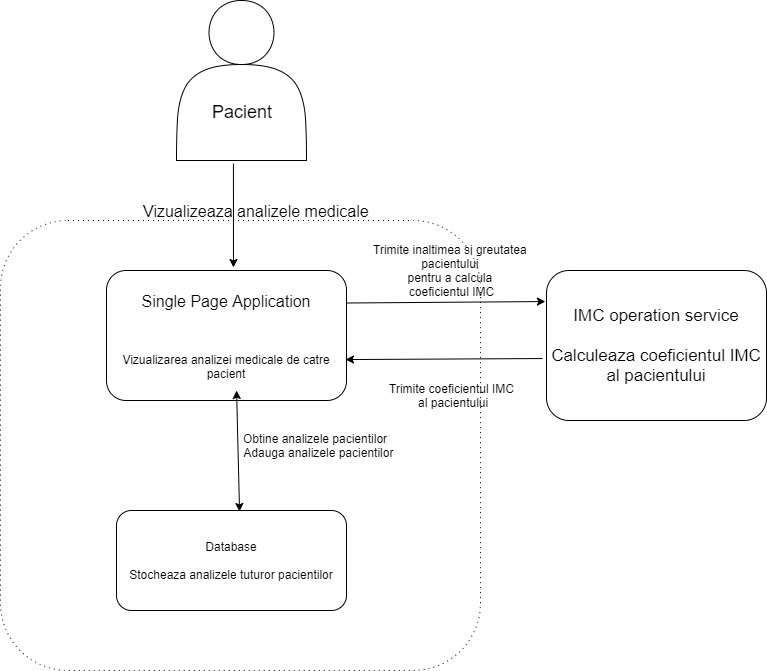

The diagram above was exported from draw.io. Its source (the exported page's mxGraphModel, read from the mxfile embedded in the PNG):
<mxGraphModel dx="1408" dy="699" grid="1" gridSize="10" guides="1" tooltips="1" connect="1" arrows="1" fold="1" page="1" pageScale="1" pageWidth="850" pageHeight="1100" math="0" shadow="0">
  <root>
    <mxCell id="0" />
    <mxCell id="1" parent="0" />
    <mxCell id="yR4ryjKf1MhpfeW0OL1i-1" value="&lt;font style=&quot;font-size: 18px&quot;&gt;&lt;br&gt;&lt;br&gt;&lt;br&gt;Pacient&lt;/font&gt;" style="shape=actor;whiteSpace=wrap;html=1;" vertex="1" parent="1">
      <mxGeometry x="260" width="130" height="160" as="geometry" />
    </mxCell>
    <mxCell id="yR4ryjKf1MhpfeW0OL1i-2" value="&amp;nbsp; &amp;nbsp; &amp;nbsp; &amp;nbsp; &amp;nbsp; &amp;nbsp; &amp;nbsp; &amp;nbsp; &amp;nbsp; &amp;nbsp; &amp;nbsp; &amp;nbsp; &amp;nbsp; &amp;nbsp; &amp;nbsp; &amp;nbsp; &amp;nbsp; &amp;nbsp; &amp;nbsp; &amp;nbsp; &amp;nbsp; &amp;nbsp; &amp;nbsp;Obtine analizele pacientilor&lt;br&gt;&amp;nbsp; &amp;nbsp; &amp;nbsp; &amp;nbsp; &amp;nbsp; &amp;nbsp; &amp;nbsp; &amp;nbsp; &amp;nbsp; &amp;nbsp; &amp;nbsp; &amp;nbsp; &amp;nbsp; &amp;nbsp; &amp;nbsp; &amp;nbsp; &amp;nbsp; &amp;nbsp; &amp;nbsp; &amp;nbsp; &amp;nbsp; &amp;nbsp; &amp;nbsp; &amp;nbsp; Adauga analizele pacientilor&amp;nbsp;" style="shape=ext;rounded=1;html=1;whiteSpace=wrap;dashed=1;dashPattern=1 4;" vertex="1" parent="1">
      <mxGeometry x="84" y="220" width="480" height="450" as="geometry" />
    </mxCell>
    <mxCell id="yR4ryjKf1MhpfeW0OL1i-3" value="" style="endArrow=classic;html=1;exitX=0.438;exitY=1.019;exitDx=0;exitDy=0;exitPerimeter=0;entryX=0.529;entryY=-0.023;entryDx=0;entryDy=0;entryPerimeter=0;" edge="1" parent="1" source="yR4ryjKf1MhpfeW0OL1i-1" target="yR4ryjKf1MhpfeW0OL1i-5">
      <mxGeometry width="50" height="50" relative="1" as="geometry">
        <mxPoint x="50" y="760" as="sourcePoint" />
        <mxPoint x="100" y="710" as="targetPoint" />
      </mxGeometry>
    </mxCell>
    <mxCell id="yR4ryjKf1MhpfeW0OL1i-4" value="&lt;font style=&quot;font-size: 16px&quot;&gt;Vizualizeaza analizele medicale&lt;/font&gt;" style="text;html=1;align=center;verticalAlign=middle;resizable=0;points=[];autosize=1;direction=south;" vertex="1" parent="1">
      <mxGeometry x="330" y="90" width="20" height="240" as="geometry" />
    </mxCell>
    <mxCell id="yR4ryjKf1MhpfeW0OL1i-5" value="&lt;span style=&quot;font-size: 16px&quot;&gt;Single Page Application&lt;/span&gt;&lt;br&gt;&lt;br&gt;&lt;br&gt;&lt;br&gt;Vizualizarea analizei medicale de catre pacient" style="rounded=1;whiteSpace=wrap;html=1;" vertex="1" parent="1">
      <mxGeometry x="190" y="270" width="240" height="130" as="geometry" />
    </mxCell>
    <mxCell id="yR4ryjKf1MhpfeW0OL1i-6" value="Database&lt;br&gt;&lt;br&gt;Stocheaza analizele tuturor pacientilor" style="rounded=1;whiteSpace=wrap;html=1;" vertex="1" parent="1">
      <mxGeometry x="200" y="510" width="230" height="100" as="geometry" />
    </mxCell>
    <mxCell id="yR4ryjKf1MhpfeW0OL1i-7" value="" style="endArrow=classic;startArrow=classic;html=1;entryX=0.542;entryY=0.923;entryDx=0;entryDy=0;entryPerimeter=0;exitX=0.535;exitY=0.01;exitDx=0;exitDy=0;exitPerimeter=0;" edge="1" parent="1" source="yR4ryjKf1MhpfeW0OL1i-6" target="yR4ryjKf1MhpfeW0OL1i-5">
      <mxGeometry width="50" height="50" relative="1" as="geometry">
        <mxPoint x="50" y="760" as="sourcePoint" />
        <mxPoint x="100" y="710" as="targetPoint" />
      </mxGeometry>
    </mxCell>
    <mxCell id="yR4ryjKf1MhpfeW0OL1i-8" value="&lt;font style=&quot;font-size: 17px&quot;&gt;IMC operation service&lt;br&gt;&lt;br&gt;Calculeaza coeficientul IMC al pacientului&lt;br&gt;&lt;/font&gt;" style="rounded=1;whiteSpace=wrap;html=1;" vertex="1" parent="1">
      <mxGeometry x="630" y="270" width="220" height="150" as="geometry" />
    </mxCell>
    <mxCell id="yR4ryjKf1MhpfeW0OL1i-9" value="" style="endArrow=classic;html=1;entryX=-0.005;entryY=0.207;entryDx=0;entryDy=0;exitX=1;exitY=0.25;exitDx=0;exitDy=0;entryPerimeter=0;" edge="1" parent="1" source="yR4ryjKf1MhpfeW0OL1i-5" target="yR4ryjKf1MhpfeW0OL1i-8">
      <mxGeometry width="50" height="50" relative="1" as="geometry">
        <mxPoint x="50" y="760" as="sourcePoint" />
        <mxPoint x="100" y="710" as="targetPoint" />
      </mxGeometry>
    </mxCell>
    <mxCell id="yR4ryjKf1MhpfeW0OL1i-10" value="Trimite inaltimea si greutatea &lt;br&gt;pacientului &lt;br&gt;pentru a calcula &lt;br&gt;coeficientul IMC" style="text;html=1;align=center;verticalAlign=middle;resizable=0;points=[];autosize=1;rotation=0;" vertex="1" parent="1">
      <mxGeometry x="450" y="240" width="170" height="60" as="geometry" />
    </mxCell>
    <mxCell id="yR4ryjKf1MhpfeW0OL1i-13" value="" style="endArrow=classic;html=1;exitX=-0.018;exitY=0.587;exitDx=0;exitDy=0;exitPerimeter=0;entryX=0.996;entryY=0.685;entryDx=0;entryDy=0;entryPerimeter=0;" edge="1" parent="1" source="yR4ryjKf1MhpfeW0OL1i-8" target="yR4ryjKf1MhpfeW0OL1i-5">
      <mxGeometry width="50" height="50" relative="1" as="geometry">
        <mxPoint x="50" y="760" as="sourcePoint" />
        <mxPoint x="100" y="710" as="targetPoint" />
      </mxGeometry>
    </mxCell>
    <mxCell id="yR4ryjKf1MhpfeW0OL1i-14" value="Trimite coeficientul IMC&lt;br&gt;&amp;nbsp;al pacientului" style="text;html=1;align=center;verticalAlign=middle;resizable=0;points=[];autosize=1;rotation=0;" vertex="1" parent="1">
      <mxGeometry x="465" y="380" width="140" height="30" as="geometry" />
    </mxCell>
  </root>
</mxGraphModel>